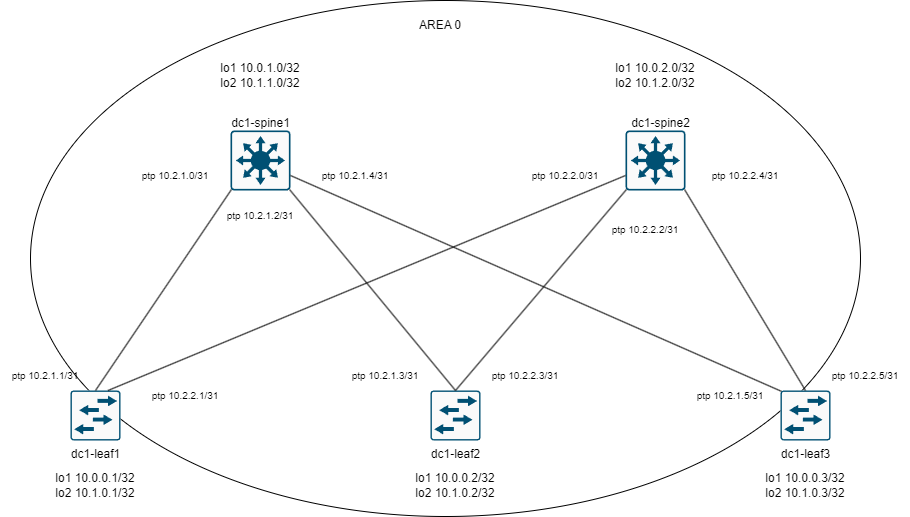

The diagram above was exported from draw.io. Its source (the exported page's mxGraphModel, read from the mxfile embedded in the PNG):
<mxGraphModel dx="2904" dy="1008" grid="1" gridSize="10" guides="1" tooltips="1" connect="1" arrows="1" fold="1" page="1" pageScale="1" pageWidth="1169" pageHeight="827" math="0" shadow="0">
  <root>
    <mxCell id="0" />
    <mxCell id="1" parent="0" />
    <mxCell id="UH-p6SdubPk6JshIyzM--1" value="" style="ellipse;whiteSpace=wrap;html=1;" vertex="1" parent="1">
      <mxGeometry x="-1050" y="170" width="830" height="516" as="geometry" />
    </mxCell>
    <mxCell id="r72OY5VTHguLIja4i9FB-1" value="" style="sketch=0;points=[[0.015,0.015,0],[0.985,0.015,0],[0.985,0.985,0],[0.015,0.985,0],[0.25,0,0],[0.5,0,0],[0.75,0,0],[1,0.25,0],[1,0.5,0],[1,0.75,0],[0.75,1,0],[0.5,1,0],[0.25,1,0],[0,0.75,0],[0,0.5,0],[0,0.25,0]];verticalLabelPosition=bottom;html=1;verticalAlign=top;aspect=fixed;align=center;pointerEvents=1;shape=mxgraph.cisco19.rect;prIcon=l3_switch;fillColor=#FAFAFA;strokeColor=#005073;" parent="1" vertex="1">
      <mxGeometry x="-850" y="300" width="60" height="60" as="geometry" />
    </mxCell>
    <mxCell id="r72OY5VTHguLIja4i9FB-4" value="dc1-leaf1" style="sketch=0;points=[[0.015,0.015,0],[0.985,0.015,0],[0.985,0.985,0],[0.015,0.985,0],[0.25,0,0],[0.5,0,0],[0.75,0,0],[1,0.25,0],[1,0.5,0],[1,0.75,0],[0.75,1,0],[0.5,1,0],[0.25,1,0],[0,0.75,0],[0,0.5,0],[0,0.25,0]];verticalLabelPosition=bottom;html=1;verticalAlign=top;aspect=fixed;align=center;pointerEvents=1;shape=mxgraph.cisco19.rect;prIcon=l2_switch;fillColor=#FAFAFA;strokeColor=#005073;" parent="1" vertex="1">
      <mxGeometry x="-1010" y="560" width="50" height="50" as="geometry" />
    </mxCell>
    <mxCell id="r72OY5VTHguLIja4i9FB-5" value="dc1-leaf2" style="sketch=0;points=[[0.015,0.015,0],[0.985,0.015,0],[0.985,0.985,0],[0.015,0.985,0],[0.25,0,0],[0.5,0,0],[0.75,0,0],[1,0.25,0],[1,0.5,0],[1,0.75,0],[0.75,1,0],[0.5,1,0],[0.25,1,0],[0,0.75,0],[0,0.5,0],[0,0.25,0]];verticalLabelPosition=bottom;html=1;verticalAlign=top;aspect=fixed;align=center;pointerEvents=1;shape=mxgraph.cisco19.rect;prIcon=l2_switch;fillColor=#FAFAFA;strokeColor=#005073;" parent="1" vertex="1">
      <mxGeometry x="-650" y="560" width="50" height="50" as="geometry" />
    </mxCell>
    <mxCell id="r72OY5VTHguLIja4i9FB-6" value="dc1-leaf3" style="sketch=0;points=[[0.015,0.015,0],[0.985,0.015,0],[0.985,0.985,0],[0.015,0.985,0],[0.25,0,0],[0.5,0,0],[0.75,0,0],[1,0.25,0],[1,0.5,0],[1,0.75,0],[0.75,1,0],[0.5,1,0],[0.25,1,0],[0,0.75,0],[0,0.5,0],[0,0.25,0]];verticalLabelPosition=bottom;html=1;verticalAlign=top;aspect=fixed;align=center;pointerEvents=1;shape=mxgraph.cisco19.rect;prIcon=l2_switch;fillColor=#FAFAFA;strokeColor=#005073;" parent="1" vertex="1">
      <mxGeometry x="-300" y="560" width="50" height="50" as="geometry" />
    </mxCell>
    <mxCell id="r72OY5VTHguLIja4i9FB-7" value="" style="sketch=0;points=[[0.015,0.015,0],[0.985,0.015,0],[0.985,0.985,0],[0.015,0.985,0],[0.25,0,0],[0.5,0,0],[0.75,0,0],[1,0.25,0],[1,0.5,0],[1,0.75,0],[0.75,1,0],[0.5,1,0],[0.25,1,0],[0,0.75,0],[0,0.5,0],[0,0.25,0]];verticalLabelPosition=bottom;html=1;verticalAlign=top;aspect=fixed;align=center;pointerEvents=1;shape=mxgraph.cisco19.rect;prIcon=l3_switch;fillColor=#FAFAFA;strokeColor=#005073;" parent="1" vertex="1">
      <mxGeometry x="-455" y="300" width="60" height="60" as="geometry" />
    </mxCell>
    <mxCell id="r72OY5VTHguLIja4i9FB-14" style="edgeStyle=none;rounded=0;orthogonalLoop=1;jettySize=auto;html=1;exitX=0.5;exitY=0;exitDx=0;exitDy=0;exitPerimeter=0;endArrow=none;endFill=0;entryX=0.015;entryY=0.985;entryDx=0;entryDy=0;entryPerimeter=0;" parent="1" source="r72OY5VTHguLIja4i9FB-4" target="r72OY5VTHguLIja4i9FB-1" edge="1">
      <mxGeometry relative="1" as="geometry">
        <mxPoint x="-850" y="345" as="targetPoint" />
      </mxGeometry>
    </mxCell>
    <mxCell id="r72OY5VTHguLIja4i9FB-15" style="edgeStyle=none;rounded=0;orthogonalLoop=1;jettySize=auto;html=1;exitX=0.75;exitY=0;exitDx=0;exitDy=0;exitPerimeter=0;entryX=0;entryY=0.75;entryDx=0;entryDy=0;entryPerimeter=0;endArrow=none;endFill=0;" parent="1" source="r72OY5VTHguLIja4i9FB-4" target="r72OY5VTHguLIja4i9FB-7" edge="1">
      <mxGeometry relative="1" as="geometry" />
    </mxCell>
    <mxCell id="r72OY5VTHguLIja4i9FB-16" style="edgeStyle=none;rounded=0;orthogonalLoop=1;jettySize=auto;html=1;exitX=0.985;exitY=0.985;exitDx=0;exitDy=0;exitPerimeter=0;entryX=0.5;entryY=0;entryDx=0;entryDy=0;entryPerimeter=0;endArrow=none;endFill=0;" parent="1" source="r72OY5VTHguLIja4i9FB-1" target="r72OY5VTHguLIja4i9FB-5" edge="1">
      <mxGeometry relative="1" as="geometry" />
    </mxCell>
    <mxCell id="r72OY5VTHguLIja4i9FB-17" style="edgeStyle=none;rounded=0;orthogonalLoop=1;jettySize=auto;html=1;exitX=1;exitY=0.75;exitDx=0;exitDy=0;exitPerimeter=0;entryX=0.015;entryY=0.015;entryDx=0;entryDy=0;entryPerimeter=0;endArrow=none;endFill=0;" parent="1" source="r72OY5VTHguLIja4i9FB-1" target="r72OY5VTHguLIja4i9FB-6" edge="1">
      <mxGeometry relative="1" as="geometry">
        <Array as="points" />
      </mxGeometry>
    </mxCell>
    <mxCell id="r72OY5VTHguLIja4i9FB-18" style="edgeStyle=none;rounded=0;orthogonalLoop=1;jettySize=auto;html=1;exitX=0.5;exitY=0;exitDx=0;exitDy=0;exitPerimeter=0;entryX=0.985;entryY=0.985;entryDx=0;entryDy=0;entryPerimeter=0;endArrow=none;endFill=0;" parent="1" source="r72OY5VTHguLIja4i9FB-6" target="r72OY5VTHguLIja4i9FB-7" edge="1">
      <mxGeometry relative="1" as="geometry" />
    </mxCell>
    <mxCell id="r72OY5VTHguLIja4i9FB-19" style="edgeStyle=none;rounded=0;orthogonalLoop=1;jettySize=auto;html=1;exitX=0.5;exitY=0;exitDx=0;exitDy=0;exitPerimeter=0;entryX=0.015;entryY=0.985;entryDx=0;entryDy=0;entryPerimeter=0;endArrow=none;endFill=0;" parent="1" source="r72OY5VTHguLIja4i9FB-5" target="r72OY5VTHguLIja4i9FB-7" edge="1">
      <mxGeometry relative="1" as="geometry" />
    </mxCell>
    <mxCell id="r72OY5VTHguLIja4i9FB-20" value="dc1-spine1" style="text;html=1;align=center;verticalAlign=middle;resizable=0;points=[];autosize=1;strokeColor=none;fillColor=none;" parent="1" vertex="1">
      <mxGeometry x="-860" y="278" width="80" height="30" as="geometry" />
    </mxCell>
    <mxCell id="r72OY5VTHguLIja4i9FB-21" value="dc1-spine2" style="text;html=1;align=center;verticalAlign=middle;resizable=0;points=[];autosize=1;strokeColor=none;fillColor=none;" parent="1" vertex="1">
      <mxGeometry x="-460" y="278" width="80" height="30" as="geometry" />
    </mxCell>
    <mxCell id="r72OY5VTHguLIja4i9FB-22" value="lo1 10.0.1.0/32&lt;div&gt;lo2 10.1.1.0/32&lt;/div&gt;" style="text;html=1;align=center;verticalAlign=middle;whiteSpace=wrap;rounded=0;" parent="1" vertex="1">
      <mxGeometry x="-875" y="230" width="110" height="30" as="geometry" />
    </mxCell>
    <mxCell id="r72OY5VTHguLIja4i9FB-24" value="lo1 10.0.2.0/32&lt;div&gt;lo2 10.1.2.0/32&lt;/div&gt;" style="text;html=1;align=center;verticalAlign=middle;whiteSpace=wrap;rounded=0;" parent="1" vertex="1">
      <mxGeometry x="-480" y="230" width="110" height="30" as="geometry" />
    </mxCell>
    <mxCell id="r72OY5VTHguLIja4i9FB-25" value="lo1 10.0.0.1/32&lt;div&gt;lo2 10.1.0.1/32&lt;/div&gt;" style="text;html=1;align=center;verticalAlign=middle;whiteSpace=wrap;rounded=0;" parent="1" vertex="1">
      <mxGeometry x="-1040" y="640" width="110" height="30" as="geometry" />
    </mxCell>
    <mxCell id="r72OY5VTHguLIja4i9FB-26" value="lo1 10.0.0.2/32&lt;div&gt;lo2 10.1.0.2/32&lt;/div&gt;" style="text;html=1;align=center;verticalAlign=middle;whiteSpace=wrap;rounded=0;" parent="1" vertex="1">
      <mxGeometry x="-680" y="640" width="110" height="30" as="geometry" />
    </mxCell>
    <mxCell id="r72OY5VTHguLIja4i9FB-27" value="lo1 10.0.0.3/32&lt;div&gt;lo2 10.1.0.3/32&lt;/div&gt;" style="text;html=1;align=center;verticalAlign=middle;whiteSpace=wrap;rounded=0;" parent="1" vertex="1">
      <mxGeometry x="-330" y="640" width="110" height="30" as="geometry" />
    </mxCell>
    <mxCell id="r72OY5VTHguLIja4i9FB-32" value="ptp 10.2.1.0/31" style="text;html=1;align=center;verticalAlign=middle;whiteSpace=wrap;rounded=0;fontSize=10;" parent="1" vertex="1">
      <mxGeometry x="-950" y="330" width="90" height="30" as="geometry" />
    </mxCell>
    <mxCell id="r72OY5VTHguLIja4i9FB-33" value="ptp 10.2.1.1/31" style="text;html=1;align=center;verticalAlign=middle;whiteSpace=wrap;rounded=0;fontSize=10;" parent="1" vertex="1">
      <mxGeometry x="-1080" y="530" width="90" height="30" as="geometry" />
    </mxCell>
    <mxCell id="r72OY5VTHguLIja4i9FB-34" value="ptp 10.2.1.2/31" style="text;html=1;align=center;verticalAlign=middle;whiteSpace=wrap;rounded=0;fontSize=10;" parent="1" vertex="1">
      <mxGeometry x="-865" y="370" width="90" height="30" as="geometry" />
    </mxCell>
    <mxCell id="r72OY5VTHguLIja4i9FB-35" value="ptp 10.2.1.3/31" style="text;html=1;align=center;verticalAlign=middle;whiteSpace=wrap;rounded=0;fontSize=10;" parent="1" vertex="1">
      <mxGeometry x="-740" y="530" width="90" height="30" as="geometry" />
    </mxCell>
    <mxCell id="r72OY5VTHguLIja4i9FB-36" value="ptp 10.2.1.4/31" style="text;html=1;align=center;verticalAlign=middle;whiteSpace=wrap;rounded=0;fontSize=10;" parent="1" vertex="1">
      <mxGeometry x="-770" y="330" width="90" height="30" as="geometry" />
    </mxCell>
    <mxCell id="r72OY5VTHguLIja4i9FB-37" value="ptp 10.2.1.5/31" style="text;html=1;align=center;verticalAlign=middle;whiteSpace=wrap;rounded=0;fontSize=10;" parent="1" vertex="1">
      <mxGeometry x="-395" y="550" width="90" height="30" as="geometry" />
    </mxCell>
    <mxCell id="r72OY5VTHguLIja4i9FB-38" value="ptp 10.2.2.0/31" style="text;html=1;align=center;verticalAlign=middle;whiteSpace=wrap;rounded=0;fontSize=10;" parent="1" vertex="1">
      <mxGeometry x="-560" y="330" width="90" height="30" as="geometry" />
    </mxCell>
    <mxCell id="r72OY5VTHguLIja4i9FB-39" value="ptp 10.2.2.1/31" style="text;html=1;align=center;verticalAlign=middle;whiteSpace=wrap;rounded=0;fontSize=10;" parent="1" vertex="1">
      <mxGeometry x="-940" y="550" width="90" height="30" as="geometry" />
    </mxCell>
    <mxCell id="r72OY5VTHguLIja4i9FB-40" value="ptp 10.2.2.2/31" style="text;html=1;align=center;verticalAlign=middle;whiteSpace=wrap;rounded=0;fontSize=10;" parent="1" vertex="1">
      <mxGeometry x="-480" y="384" width="90" height="30" as="geometry" />
    </mxCell>
    <mxCell id="r72OY5VTHguLIja4i9FB-41" value="ptp 10.2.2.3/31" style="text;html=1;align=center;verticalAlign=middle;whiteSpace=wrap;rounded=0;fontSize=10;" parent="1" vertex="1">
      <mxGeometry x="-600" y="530" width="90" height="30" as="geometry" />
    </mxCell>
    <mxCell id="r72OY5VTHguLIja4i9FB-42" value="ptp 10.2.2.4/31" style="text;html=1;align=center;verticalAlign=middle;whiteSpace=wrap;rounded=0;fontSize=10;" parent="1" vertex="1">
      <mxGeometry x="-380" y="330" width="90" height="30" as="geometry" />
    </mxCell>
    <mxCell id="r72OY5VTHguLIja4i9FB-43" value="ptp 10.2.2.5/31" style="text;html=1;align=center;verticalAlign=middle;whiteSpace=wrap;rounded=0;fontSize=10;" parent="1" vertex="1">
      <mxGeometry x="-260" y="530" width="90" height="30" as="geometry" />
    </mxCell>
    <mxCell id="UH-p6SdubPk6JshIyzM--2" value="AREA 0" style="text;html=1;align=center;verticalAlign=middle;whiteSpace=wrap;rounded=0;" vertex="1" parent="1">
      <mxGeometry x="-670" y="180" width="60" height="30" as="geometry" />
    </mxCell>
  </root>
</mxGraphModel>